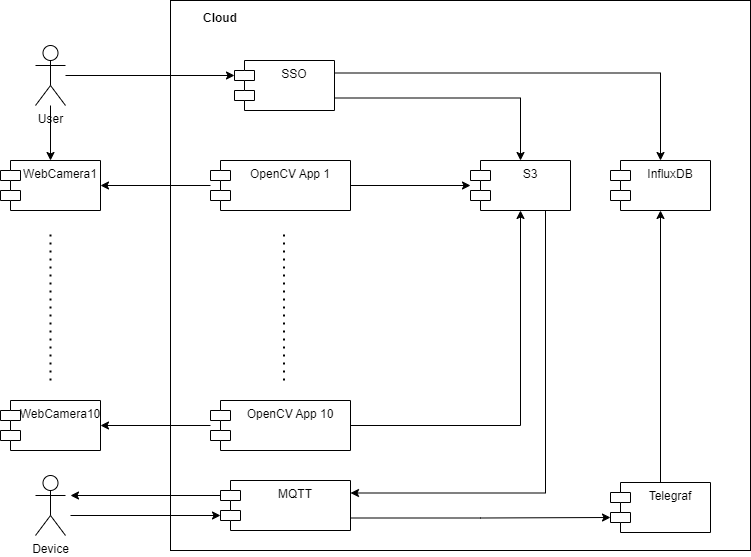

The diagram above was exported from draw.io. Its source (the exported page's mxGraphModel, read from the mxfile embedded in the PNG):
<mxGraphModel dx="1038" dy="1818" grid="1" gridSize="10" guides="1" tooltips="1" connect="1" arrows="1" fold="1" page="1" pageScale="1" pageWidth="827" pageHeight="1169" math="0" shadow="0">
  <root>
    <mxCell id="0" />
    <mxCell id="1" parent="0" />
    <mxCell id="8i5FFLb9WqbYw_VYHKw_-27" value="" style="rounded=0;whiteSpace=wrap;html=1;" parent="1" vertex="1">
      <mxGeometry x="350" y="-30" width="580" height="550" as="geometry" />
    </mxCell>
    <mxCell id="8i5FFLb9WqbYw_VYHKw_-1" value="WebCamera1" style="shape=module;align=left;spacingLeft=20;align=center;verticalAlign=top;" parent="1" vertex="1">
      <mxGeometry x="180" y="130" width="100" height="50" as="geometry" />
    </mxCell>
    <mxCell id="8i5FFLb9WqbYw_VYHKw_-2" value="WebCamera10" style="shape=module;align=left;spacingLeft=20;align=center;verticalAlign=top;" parent="1" vertex="1">
      <mxGeometry x="180" y="370" width="100" height="50" as="geometry" />
    </mxCell>
    <mxCell id="8i5FFLb9WqbYw_VYHKw_-3" value="" style="endArrow=none;dashed=1;html=1;dashPattern=1 3;strokeWidth=2;rounded=0;" parent="1" edge="1">
      <mxGeometry width="50" height="50" relative="1" as="geometry">
        <mxPoint x="230" y="350" as="sourcePoint" />
        <mxPoint x="230" y="200" as="targetPoint" />
      </mxGeometry>
    </mxCell>
    <mxCell id="8i5FFLb9WqbYw_VYHKw_-23" style="edgeStyle=orthogonalEdgeStyle;rounded=0;orthogonalLoop=1;jettySize=auto;html=1;exitX=1;exitY=0.75;exitDx=0;exitDy=0;" parent="1" source="8i5FFLb9WqbYw_VYHKw_-4" target="8i5FFLb9WqbYw_VYHKw_-19" edge="1">
      <mxGeometry relative="1" as="geometry" />
    </mxCell>
    <mxCell id="oL_C9Ic0wqOta6IcKbKK-10" style="edgeStyle=orthogonalEdgeStyle;rounded=0;orthogonalLoop=1;jettySize=auto;html=1;exitX=1;exitY=0.25;exitDx=0;exitDy=0;" parent="1" source="8i5FFLb9WqbYw_VYHKw_-4" target="oL_C9Ic0wqOta6IcKbKK-8" edge="1">
      <mxGeometry relative="1" as="geometry" />
    </mxCell>
    <mxCell id="8i5FFLb9WqbYw_VYHKw_-4" value="SSO" style="shape=module;align=left;spacingLeft=20;align=center;verticalAlign=top;" parent="1" vertex="1">
      <mxGeometry x="414" y="30" width="100" height="50" as="geometry" />
    </mxCell>
    <mxCell id="8i5FFLb9WqbYw_VYHKw_-11" style="edgeStyle=orthogonalEdgeStyle;rounded=0;orthogonalLoop=1;jettySize=auto;html=1;entryX=1;entryY=0.5;entryDx=0;entryDy=0;" parent="1" source="8i5FFLb9WqbYw_VYHKw_-9" target="8i5FFLb9WqbYw_VYHKw_-1" edge="1">
      <mxGeometry relative="1" as="geometry">
        <mxPoint x="530" y="275" as="targetPoint" />
      </mxGeometry>
    </mxCell>
    <mxCell id="8i5FFLb9WqbYw_VYHKw_-20" style="edgeStyle=orthogonalEdgeStyle;rounded=0;orthogonalLoop=1;jettySize=auto;html=1;" parent="1" source="8i5FFLb9WqbYw_VYHKw_-9" target="8i5FFLb9WqbYw_VYHKw_-19" edge="1">
      <mxGeometry relative="1" as="geometry" />
    </mxCell>
    <mxCell id="8i5FFLb9WqbYw_VYHKw_-9" value="OpenCV App 1" style="shape=module;align=left;spacingLeft=20;align=center;verticalAlign=top;" parent="1" vertex="1">
      <mxGeometry x="390" y="130" width="140" height="50" as="geometry" />
    </mxCell>
    <mxCell id="8i5FFLb9WqbYw_VYHKw_-22" style="edgeStyle=orthogonalEdgeStyle;rounded=0;orthogonalLoop=1;jettySize=auto;html=1;entryX=0;entryY=0;entryDx=0;entryDy=15;entryPerimeter=0;" parent="1" source="8i5FFLb9WqbYw_VYHKw_-15" target="8i5FFLb9WqbYw_VYHKw_-4" edge="1">
      <mxGeometry relative="1" as="geometry" />
    </mxCell>
    <mxCell id="oL_C9Ic0wqOta6IcKbKK-11" style="edgeStyle=orthogonalEdgeStyle;rounded=0;orthogonalLoop=1;jettySize=auto;html=1;" parent="1" source="8i5FFLb9WqbYw_VYHKw_-15" target="8i5FFLb9WqbYw_VYHKw_-1" edge="1">
      <mxGeometry relative="1" as="geometry" />
    </mxCell>
    <mxCell id="8i5FFLb9WqbYw_VYHKw_-15" value="User" style="shape=umlActor;verticalLabelPosition=bottom;verticalAlign=top;html=1;" parent="1" vertex="1">
      <mxGeometry x="215" y="15" width="30" height="60" as="geometry" />
    </mxCell>
    <mxCell id="8i5FFLb9WqbYw_VYHKw_-32" style="edgeStyle=orthogonalEdgeStyle;rounded=0;orthogonalLoop=1;jettySize=auto;html=1;exitX=0.75;exitY=1;exitDx=0;exitDy=0;entryX=1;entryY=0.25;entryDx=0;entryDy=0;" parent="1" source="8i5FFLb9WqbYw_VYHKw_-19" target="8i5FFLb9WqbYw_VYHKw_-30" edge="1">
      <mxGeometry relative="1" as="geometry" />
    </mxCell>
    <mxCell id="8i5FFLb9WqbYw_VYHKw_-19" value="S3" style="shape=module;align=left;spacingLeft=20;align=center;verticalAlign=top;" parent="1" vertex="1">
      <mxGeometry x="650" y="130" width="100" height="50" as="geometry" />
    </mxCell>
    <mxCell id="8i5FFLb9WqbYw_VYHKw_-25" style="edgeStyle=orthogonalEdgeStyle;rounded=0;orthogonalLoop=1;jettySize=auto;html=1;" parent="1" source="8i5FFLb9WqbYw_VYHKw_-24" target="8i5FFLb9WqbYw_VYHKw_-2" edge="1">
      <mxGeometry relative="1" as="geometry" />
    </mxCell>
    <mxCell id="8i5FFLb9WqbYw_VYHKw_-26" style="edgeStyle=orthogonalEdgeStyle;rounded=0;orthogonalLoop=1;jettySize=auto;html=1;" parent="1" source="8i5FFLb9WqbYw_VYHKw_-24" target="8i5FFLb9WqbYw_VYHKw_-19" edge="1">
      <mxGeometry relative="1" as="geometry" />
    </mxCell>
    <mxCell id="8i5FFLb9WqbYw_VYHKw_-24" value="OpenCV App 10" style="shape=module;align=left;spacingLeft=20;align=center;verticalAlign=top;" parent="1" vertex="1">
      <mxGeometry x="390" y="370" width="140" height="50" as="geometry" />
    </mxCell>
    <mxCell id="8i5FFLb9WqbYw_VYHKw_-28" value="Cloud" style="text;align=center;fontStyle=1;verticalAlign=middle;spacingLeft=3;spacingRight=3;strokeColor=none;rotatable=0;points=[[0,0.5],[1,0.5]];portConstraint=eastwest;" parent="1" vertex="1">
      <mxGeometry x="360" y="-26" width="80" height="26" as="geometry" />
    </mxCell>
    <mxCell id="8i5FFLb9WqbYw_VYHKw_-29" value="Device" style="shape=umlActor;verticalLabelPosition=bottom;verticalAlign=top;html=1;" parent="1" vertex="1">
      <mxGeometry x="215" y="445" width="30" height="60" as="geometry" />
    </mxCell>
    <mxCell id="8i5FFLb9WqbYw_VYHKw_-31" style="edgeStyle=orthogonalEdgeStyle;rounded=0;orthogonalLoop=1;jettySize=auto;html=1;exitX=0;exitY=0;exitDx=0;exitDy=15;exitPerimeter=0;" parent="1" source="8i5FFLb9WqbYw_VYHKw_-30" edge="1">
      <mxGeometry relative="1" as="geometry">
        <mxPoint x="250" y="465" as="targetPoint" />
      </mxGeometry>
    </mxCell>
    <mxCell id="oL_C9Ic0wqOta6IcKbKK-7" style="edgeStyle=orthogonalEdgeStyle;rounded=0;orthogonalLoop=1;jettySize=auto;html=1;exitX=1;exitY=0.75;exitDx=0;exitDy=0;entryX=0;entryY=0;entryDx=0;entryDy=35;entryPerimeter=0;" parent="1" source="8i5FFLb9WqbYw_VYHKw_-30" target="oL_C9Ic0wqOta6IcKbKK-6" edge="1">
      <mxGeometry relative="1" as="geometry" />
    </mxCell>
    <mxCell id="8i5FFLb9WqbYw_VYHKw_-30" value="MQTT" style="shape=module;align=left;spacingLeft=20;align=center;verticalAlign=top;" parent="1" vertex="1">
      <mxGeometry x="400" y="450" width="130" height="50" as="geometry" />
    </mxCell>
    <mxCell id="oL_C9Ic0wqOta6IcKbKK-1" value="" style="endArrow=classic;html=1;rounded=0;entryX=0;entryY=0;entryDx=0;entryDy=35;entryPerimeter=0;" parent="1" target="8i5FFLb9WqbYw_VYHKw_-30" edge="1">
      <mxGeometry width="50" height="50" relative="1" as="geometry">
        <mxPoint x="250" y="485" as="sourcePoint" />
        <mxPoint x="740" y="270" as="targetPoint" />
      </mxGeometry>
    </mxCell>
    <mxCell id="oL_C9Ic0wqOta6IcKbKK-9" style="edgeStyle=orthogonalEdgeStyle;rounded=0;orthogonalLoop=1;jettySize=auto;html=1;entryX=0.5;entryY=1;entryDx=0;entryDy=0;" parent="1" source="oL_C9Ic0wqOta6IcKbKK-6" target="oL_C9Ic0wqOta6IcKbKK-8" edge="1">
      <mxGeometry relative="1" as="geometry" />
    </mxCell>
    <mxCell id="oL_C9Ic0wqOta6IcKbKK-6" value="Telegraf" style="shape=module;align=left;spacingLeft=20;align=center;verticalAlign=top;" parent="1" vertex="1">
      <mxGeometry x="790" y="452" width="100" height="50" as="geometry" />
    </mxCell>
    <mxCell id="oL_C9Ic0wqOta6IcKbKK-8" value="InfluxDB" style="shape=module;align=left;spacingLeft=20;align=center;verticalAlign=top;" parent="1" vertex="1">
      <mxGeometry x="790" y="130" width="100" height="50" as="geometry" />
    </mxCell>
    <mxCell id="GConGhL5y6u4VswhZZDL-1" value="" style="endArrow=none;dashed=1;html=1;dashPattern=1 3;strokeWidth=2;rounded=0;" edge="1" parent="1">
      <mxGeometry width="50" height="50" relative="1" as="geometry">
        <mxPoint x="463.5" y="350" as="sourcePoint" />
        <mxPoint x="463.5" y="200" as="targetPoint" />
      </mxGeometry>
    </mxCell>
  </root>
</mxGraphModel>